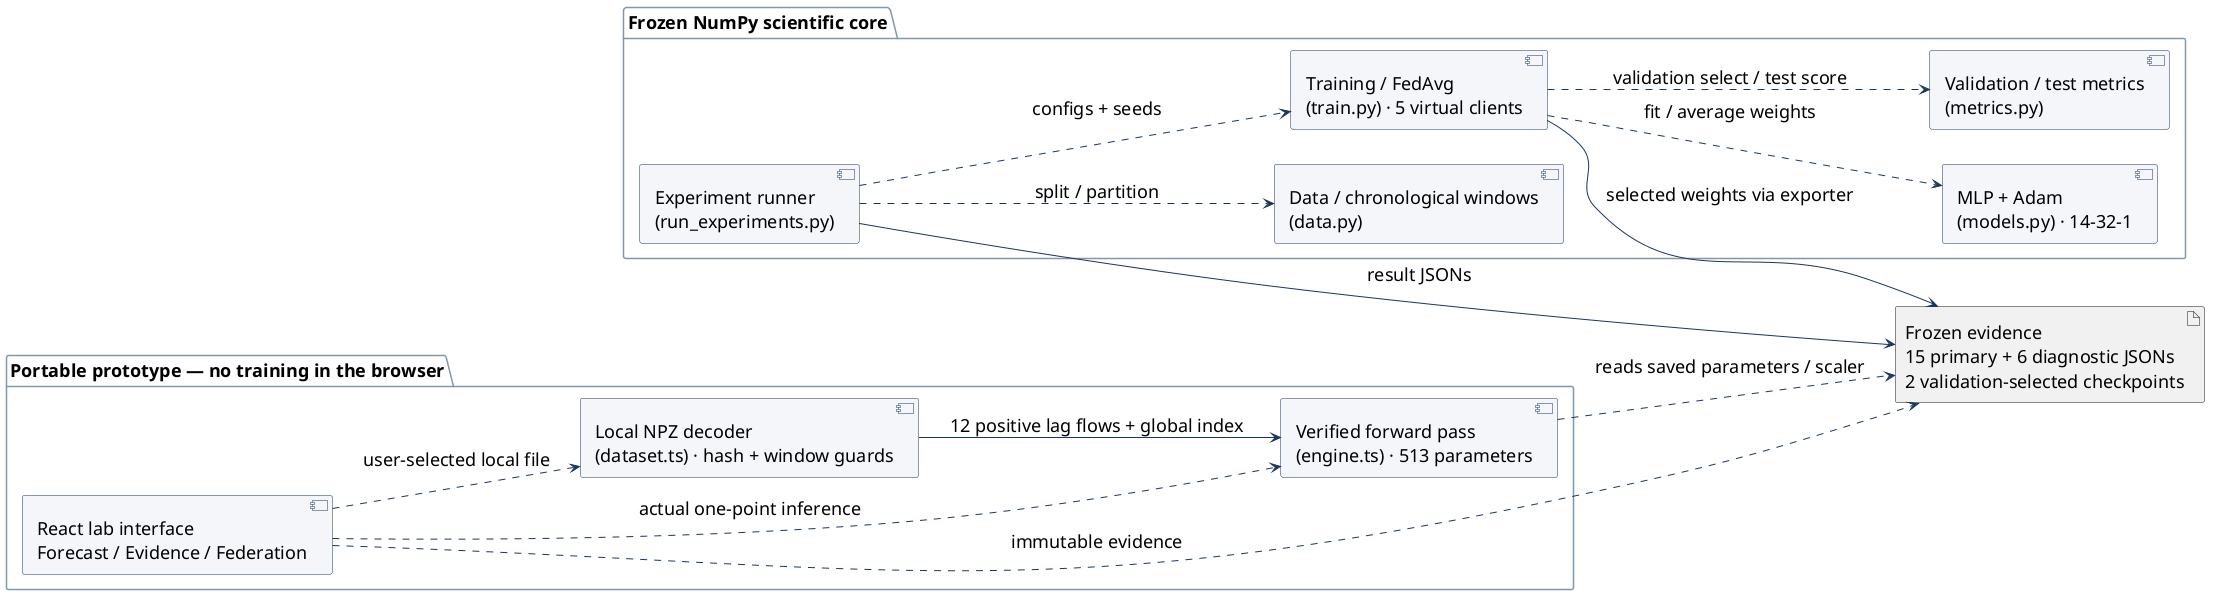

The diagram above was rendered by PlantUML. Its source (embedded in the PNG):
@startuml
left to right direction
skinparam backgroundColor white
skinparam componentStyle uml2
skinparam defaultFontName Arial
skinparam defaultFontSize 18
skinparam componentBackgroundColor #F4F6FA
skinparam componentBorderColor #1B365D
skinparam ArrowColor #1B365D
skinparam packageBorderColor #8098AC
skinparam shadowing false
package "Frozen NumPy scientific core" {
 component "Data / chronological windows\n(data.py)" as D
 component "Experiment runner\n(run_experiments.py)" as R
 component "Training / FedAvg\n(train.py) · 5 virtual clients" as T
 component "MLP + Adam\n(models.py) · 14-32-1" as M
 component "Validation / test metrics\n(metrics.py)" as E
}
artifact "Frozen evidence\n15 primary + 6 diagnostic JSONs\n2 validation-selected checkpoints" as A
package "Portable prototype — no training in the browser" {
 component "React lab interface\nForecast / Evidence / Federation" as UI
 component "Verified forward pass\n(engine.ts) · 513 parameters" as F
 component "Local NPZ decoder\n(dataset.ts) · hash + window guards" as N
}
R ..> D : split / partition
R ..> T : configs + seeds
T ..> M : fit / average weights
T ..> E : validation select / test score
R --> A : result JSONs
T --> A : selected weights via exporter
UI ..> A : immutable evidence
UI ..> F : actual one-point inference
F ..> A : reads saved parameters / scaler
UI ..> N : user-selected local file
N --> F : 12 positive lag flows + global index
@enduml